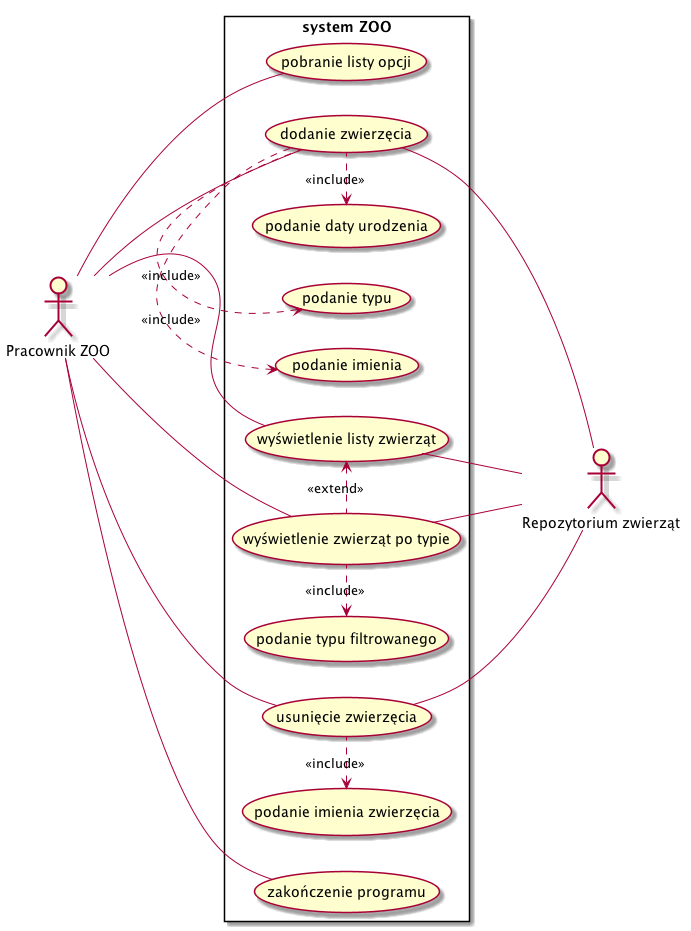

The diagram above was rendered by PlantUML. Its source (embedded in the PNG):
@startuml
left to right direction
:Pracownik ZOO:
:Repozytorium zwierząt:
rectangle "system ZOO" {
    :Pracownik ZOO: - (pobranie listy opcji)
    :Pracownik ZOO: - (dodanie zwierzęcia)
    (dodanie zwierzęcia) -- :Repozytorium zwierząt:
    (podanie typu) <. (dodanie zwierzęcia) : <<include>>
    (podanie imienia) <. (dodanie zwierzęcia) : <<include>>
    (podanie daty urodzenia) <. (dodanie zwierzęcia)  : <<include>>
    :Pracownik ZOO: - (wyświetlenie listy zwierząt)
    (wyświetlenie listy zwierząt) -- :Repozytorium zwierząt:
    :Pracownik ZOO: - (wyświetlenie zwierząt po typie)
    (wyświetlenie zwierząt po typie) -- :Repozytorium zwierząt:
    (podanie typu filtrowanego) <. (wyświetlenie zwierząt po typie) : <<include>>
    :Pracownik ZOO: -- (usunięcie zwierzęcia)
    (usunięcie zwierzęcia) -- :Repozytorium zwierząt:
    (podanie imienia zwierzęcia) <. (usunięcie zwierzęcia) : <<include>>
    (wyświetlenie listy zwierząt) <. (wyświetlenie zwierząt po typie)  : <<extend>>
    :Pracownik ZOO: -- (zakończenie programu)
}
@enduml